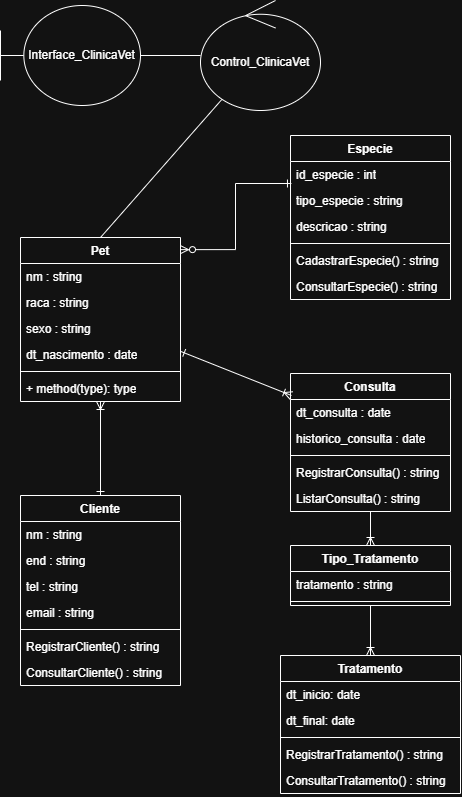

The diagram above was exported from draw.io. Its source (the exported page's mxGraphModel, read from the mxfile embedded in the PNG):
<mxGraphModel dx="691" dy="2035" grid="1" gridSize="10" guides="1" tooltips="1" connect="1" arrows="1" fold="1" page="1" pageScale="1" pageWidth="827" pageHeight="1169" math="0" shadow="0">
  <root>
    <mxCell id="0" />
    <mxCell id="1" parent="0" />
    <mxCell id="00KwGdJakaKvHFVpK_c--42" edge="1" parent="1" source="00KwGdJakaKvHFVpK_c--1" style="edgeStyle=orthogonalEdgeStyle;rounded=0;orthogonalLoop=1;jettySize=auto;html=1;entryX=0.5;entryY=0;entryDx=0;entryDy=0;endArrow=ERoneToMany;endFill=0;" target="00KwGdJakaKvHFVpK_c--28">
      <mxGeometry relative="1" as="geometry" />
    </mxCell>
    <mxCell id="00KwGdJakaKvHFVpK_c--1" parent="1" style="swimlane;fontStyle=1;align=center;verticalAlign=top;childLayout=stackLayout;horizontal=1;startSize=26;horizontalStack=0;resizeParent=1;resizeParentMax=0;resizeLast=0;collapsible=1;marginBottom=0;whiteSpace=wrap;html=1;" value="Consulta" vertex="1">
      <mxGeometry height="138" width="160" x="350" y="198" as="geometry" />
    </mxCell>
    <mxCell id="00KwGdJakaKvHFVpK_c--2" parent="00KwGdJakaKvHFVpK_c--1" style="text;strokeColor=none;fillColor=none;align=left;verticalAlign=top;spacingLeft=4;spacingRight=4;overflow=hidden;rotatable=0;points=[[0,0.5],[1,0.5]];portConstraint=eastwest;whiteSpace=wrap;html=1;" value="dt_consulta : date" vertex="1">
      <mxGeometry height="26" width="160" y="26" as="geometry" />
    </mxCell>
    <mxCell id="00KwGdJakaKvHFVpK_c--22" parent="00KwGdJakaKvHFVpK_c--1" style="text;strokeColor=none;fillColor=none;align=left;verticalAlign=top;spacingLeft=4;spacingRight=4;overflow=hidden;rotatable=0;points=[[0,0.5],[1,0.5]];portConstraint=eastwest;whiteSpace=wrap;html=1;" value="historico_consulta : date" vertex="1">
      <mxGeometry height="26" width="160" y="52" as="geometry" />
    </mxCell>
    <mxCell id="00KwGdJakaKvHFVpK_c--3" parent="00KwGdJakaKvHFVpK_c--1" style="line;strokeWidth=1;fillColor=none;align=left;verticalAlign=middle;spacingTop=-1;spacingLeft=3;spacingRight=3;rotatable=0;labelPosition=right;points=[];portConstraint=eastwest;strokeColor=inherit;" value="" vertex="1">
      <mxGeometry height="8" width="160" y="78" as="geometry" />
    </mxCell>
    <mxCell id="00KwGdJakaKvHFVpK_c--4" parent="00KwGdJakaKvHFVpK_c--1" style="text;strokeColor=none;fillColor=none;align=left;verticalAlign=top;spacingLeft=4;spacingRight=4;overflow=hidden;rotatable=0;points=[[0,0.5],[1,0.5]];portConstraint=eastwest;whiteSpace=wrap;html=1;" value="RegistrarConsulta() : string" vertex="1">
      <mxGeometry height="26" width="160" y="86" as="geometry" />
    </mxCell>
    <mxCell id="00KwGdJakaKvHFVpK_c--23" parent="00KwGdJakaKvHFVpK_c--1" style="text;strokeColor=none;fillColor=none;align=left;verticalAlign=top;spacingLeft=4;spacingRight=4;overflow=hidden;rotatable=0;points=[[0,0.5],[1,0.5]];portConstraint=eastwest;whiteSpace=wrap;html=1;" value="ListarConsulta() : string" vertex="1">
      <mxGeometry height="26" width="160" y="112" as="geometry" />
    </mxCell>
    <mxCell id="00KwGdJakaKvHFVpK_c--44" edge="1" parent="1" source="00KwGdJakaKvHFVpK_c--5" style="rounded=0;orthogonalLoop=1;jettySize=auto;html=1;entryX=0.5;entryY=0;entryDx=0;entryDy=0;endArrow=ERone;endFill=0;startArrow=ERoneToMany;startFill=0;" target="00KwGdJakaKvHFVpK_c--9">
      <mxGeometry relative="1" as="geometry" />
    </mxCell>
    <mxCell id="00KwGdJakaKvHFVpK_c--5" parent="1" style="swimlane;fontStyle=1;align=center;verticalAlign=top;childLayout=stackLayout;horizontal=1;startSize=26;horizontalStack=0;resizeParent=1;resizeParentMax=0;resizeLast=0;collapsible=1;marginBottom=0;whiteSpace=wrap;html=1;" value="Pet" vertex="1">
      <mxGeometry height="164" width="160" x="80" y="62" as="geometry" />
    </mxCell>
    <mxCell id="00KwGdJakaKvHFVpK_c--6" parent="00KwGdJakaKvHFVpK_c--5" style="text;strokeColor=none;fillColor=none;align=left;verticalAlign=top;spacingLeft=4;spacingRight=4;overflow=hidden;rotatable=0;points=[[0,0.5],[1,0.5]];portConstraint=eastwest;whiteSpace=wrap;html=1;" value="nm : string" vertex="1">
      <mxGeometry height="26" width="160" y="26" as="geometry" />
    </mxCell>
    <mxCell id="00KwGdJakaKvHFVpK_c--18" parent="00KwGdJakaKvHFVpK_c--5" style="text;strokeColor=none;fillColor=none;align=left;verticalAlign=top;spacingLeft=4;spacingRight=4;overflow=hidden;rotatable=0;points=[[0,0.5],[1,0.5]];portConstraint=eastwest;whiteSpace=wrap;html=1;" value="raca : string" vertex="1">
      <mxGeometry height="26" width="160" y="52" as="geometry" />
    </mxCell>
    <mxCell id="00KwGdJakaKvHFVpK_c--20" parent="00KwGdJakaKvHFVpK_c--5" style="text;strokeColor=none;fillColor=none;align=left;verticalAlign=top;spacingLeft=4;spacingRight=4;overflow=hidden;rotatable=0;points=[[0,0.5],[1,0.5]];portConstraint=eastwest;whiteSpace=wrap;html=1;" value="sexo : string" vertex="1">
      <mxGeometry height="26" width="160" y="78" as="geometry" />
    </mxCell>
    <mxCell id="00KwGdJakaKvHFVpK_c--19" parent="00KwGdJakaKvHFVpK_c--5" style="text;strokeColor=none;fillColor=none;align=left;verticalAlign=top;spacingLeft=4;spacingRight=4;overflow=hidden;rotatable=0;points=[[0,0.5],[1,0.5]];portConstraint=eastwest;whiteSpace=wrap;html=1;" value="dt_nascimento : date" vertex="1">
      <mxGeometry height="26" width="160" y="104" as="geometry" />
    </mxCell>
    <mxCell id="00KwGdJakaKvHFVpK_c--7" parent="00KwGdJakaKvHFVpK_c--5" style="line;strokeWidth=1;fillColor=none;align=left;verticalAlign=middle;spacingTop=-1;spacingLeft=3;spacingRight=3;rotatable=0;labelPosition=right;points=[];portConstraint=eastwest;strokeColor=inherit;" value="" vertex="1">
      <mxGeometry height="8" width="160" y="130" as="geometry" />
    </mxCell>
    <mxCell id="00KwGdJakaKvHFVpK_c--8" parent="00KwGdJakaKvHFVpK_c--5" style="text;strokeColor=none;fillColor=none;align=left;verticalAlign=top;spacingLeft=4;spacingRight=4;overflow=hidden;rotatable=0;points=[[0,0.5],[1,0.5]];portConstraint=eastwest;whiteSpace=wrap;html=1;" value="+ method(type): type" vertex="1">
      <mxGeometry height="26" width="160" y="138" as="geometry" />
    </mxCell>
    <mxCell id="00KwGdJakaKvHFVpK_c--9" parent="1" style="swimlane;fontStyle=1;align=center;verticalAlign=top;childLayout=stackLayout;horizontal=1;startSize=26;horizontalStack=0;resizeParent=1;resizeParentMax=0;resizeLast=0;collapsible=1;marginBottom=0;whiteSpace=wrap;html=1;" value="Cliente" vertex="1">
      <mxGeometry height="190" width="160" x="80" y="320" as="geometry" />
    </mxCell>
    <mxCell id="00KwGdJakaKvHFVpK_c--10" parent="00KwGdJakaKvHFVpK_c--9" style="text;strokeColor=none;fillColor=none;align=left;verticalAlign=top;spacingLeft=4;spacingRight=4;overflow=hidden;rotatable=0;points=[[0,0.5],[1,0.5]];portConstraint=eastwest;whiteSpace=wrap;html=1;" value="nm : string" vertex="1">
      <mxGeometry height="26" width="160" y="26" as="geometry" />
    </mxCell>
    <mxCell id="00KwGdJakaKvHFVpK_c--14" parent="00KwGdJakaKvHFVpK_c--9" style="text;strokeColor=none;fillColor=none;align=left;verticalAlign=top;spacingLeft=4;spacingRight=4;overflow=hidden;rotatable=0;points=[[0,0.5],[1,0.5]];portConstraint=eastwest;whiteSpace=wrap;html=1;" value="end : string" vertex="1">
      <mxGeometry height="26" width="160" y="52" as="geometry" />
    </mxCell>
    <mxCell id="00KwGdJakaKvHFVpK_c--13" parent="00KwGdJakaKvHFVpK_c--9" style="text;strokeColor=none;fillColor=none;align=left;verticalAlign=top;spacingLeft=4;spacingRight=4;overflow=hidden;rotatable=0;points=[[0,0.5],[1,0.5]];portConstraint=eastwest;whiteSpace=wrap;html=1;" value="tel : string" vertex="1">
      <mxGeometry height="26" width="160" y="78" as="geometry" />
    </mxCell>
    <mxCell id="00KwGdJakaKvHFVpK_c--16" parent="00KwGdJakaKvHFVpK_c--9" style="text;strokeColor=none;fillColor=none;align=left;verticalAlign=top;spacingLeft=4;spacingRight=4;overflow=hidden;rotatable=0;points=[[0,0.5],[1,0.5]];portConstraint=eastwest;whiteSpace=wrap;html=1;" value="email : string" vertex="1">
      <mxGeometry height="26" width="160" y="104" as="geometry" />
    </mxCell>
    <mxCell id="00KwGdJakaKvHFVpK_c--11" parent="00KwGdJakaKvHFVpK_c--9" style="line;strokeWidth=1;fillColor=none;align=left;verticalAlign=middle;spacingTop=-1;spacingLeft=3;spacingRight=3;rotatable=0;labelPosition=right;points=[];portConstraint=eastwest;strokeColor=inherit;" value="" vertex="1">
      <mxGeometry height="8" width="160" y="130" as="geometry" />
    </mxCell>
    <mxCell id="00KwGdJakaKvHFVpK_c--12" parent="00KwGdJakaKvHFVpK_c--9" style="text;strokeColor=none;fillColor=none;align=left;verticalAlign=top;spacingLeft=4;spacingRight=4;overflow=hidden;rotatable=0;points=[[0,0.5],[1,0.5]];portConstraint=eastwest;whiteSpace=wrap;html=1;" value="RegistrarCliente() : string" vertex="1">
      <mxGeometry height="26" width="160" y="138" as="geometry" />
    </mxCell>
    <mxCell id="00KwGdJakaKvHFVpK_c--21" parent="00KwGdJakaKvHFVpK_c--9" style="text;strokeColor=none;fillColor=none;align=left;verticalAlign=top;spacingLeft=4;spacingRight=4;overflow=hidden;rotatable=0;points=[[0,0.5],[1,0.5]];portConstraint=eastwest;whiteSpace=wrap;html=1;" value="ConsultarCliente() : string" vertex="1">
      <mxGeometry height="26" width="160" y="164" as="geometry" />
    </mxCell>
    <mxCell id="00KwGdJakaKvHFVpK_c--24" parent="1" style="swimlane;fontStyle=1;align=center;verticalAlign=top;childLayout=stackLayout;horizontal=1;startSize=26;horizontalStack=0;resizeParent=1;resizeParentMax=0;resizeLast=0;collapsible=1;marginBottom=0;whiteSpace=wrap;html=1;" value="Tratamento" vertex="1">
      <mxGeometry height="138" width="180" x="340" y="480" as="geometry" />
    </mxCell>
    <mxCell id="00KwGdJakaKvHFVpK_c--25" parent="00KwGdJakaKvHFVpK_c--24" style="text;strokeColor=none;fillColor=none;align=left;verticalAlign=top;spacingLeft=4;spacingRight=4;overflow=hidden;rotatable=0;points=[[0,0.5],[1,0.5]];portConstraint=eastwest;whiteSpace=wrap;html=1;" value="dt_inicio: date&lt;div&gt;&lt;br&gt;&lt;/div&gt;" vertex="1">
      <mxGeometry height="26" width="180" y="26" as="geometry" />
    </mxCell>
    <mxCell id="00KwGdJakaKvHFVpK_c--32" parent="00KwGdJakaKvHFVpK_c--24" style="text;strokeColor=none;fillColor=none;align=left;verticalAlign=top;spacingLeft=4;spacingRight=4;overflow=hidden;rotatable=0;points=[[0,0.5],[1,0.5]];portConstraint=eastwest;whiteSpace=wrap;html=1;" value="dt_final: date&lt;div&gt;&lt;br&gt;&lt;/div&gt;" vertex="1">
      <mxGeometry height="26" width="180" y="52" as="geometry" />
    </mxCell>
    <mxCell id="00KwGdJakaKvHFVpK_c--26" parent="00KwGdJakaKvHFVpK_c--24" style="line;strokeWidth=1;fillColor=none;align=left;verticalAlign=middle;spacingTop=-1;spacingLeft=3;spacingRight=3;rotatable=0;labelPosition=right;points=[];portConstraint=eastwest;strokeColor=inherit;" value="" vertex="1">
      <mxGeometry height="8" width="180" y="78" as="geometry" />
    </mxCell>
    <mxCell id="00KwGdJakaKvHFVpK_c--27" parent="00KwGdJakaKvHFVpK_c--24" style="text;strokeColor=none;fillColor=none;align=left;verticalAlign=top;spacingLeft=4;spacingRight=4;overflow=hidden;rotatable=0;points=[[0,0.5],[1,0.5]];portConstraint=eastwest;whiteSpace=wrap;html=1;" value="RegistrarTratamento() : string" vertex="1">
      <mxGeometry height="26" width="180" y="86" as="geometry" />
    </mxCell>
    <mxCell id="00KwGdJakaKvHFVpK_c--33" parent="00KwGdJakaKvHFVpK_c--24" style="text;strokeColor=none;fillColor=none;align=left;verticalAlign=top;spacingLeft=4;spacingRight=4;overflow=hidden;rotatable=0;points=[[0,0.5],[1,0.5]];portConstraint=eastwest;whiteSpace=wrap;html=1;" value="ConsultarTratamento() : string" vertex="1">
      <mxGeometry height="26" width="180" y="112" as="geometry" />
    </mxCell>
    <mxCell id="00KwGdJakaKvHFVpK_c--28" parent="1" style="swimlane;fontStyle=1;align=center;verticalAlign=top;childLayout=stackLayout;horizontal=1;startSize=26;horizontalStack=0;resizeParent=1;resizeParentMax=0;resizeLast=0;collapsible=1;marginBottom=0;whiteSpace=wrap;html=1;" value="Tipo_Tratamento" vertex="1">
      <mxGeometry height="60" width="160" x="350" y="370" as="geometry" />
    </mxCell>
    <mxCell id="00KwGdJakaKvHFVpK_c--29" parent="00KwGdJakaKvHFVpK_c--28" style="text;strokeColor=none;fillColor=none;align=left;verticalAlign=top;spacingLeft=4;spacingRight=4;overflow=hidden;rotatable=0;points=[[0,0.5],[1,0.5]];portConstraint=eastwest;whiteSpace=wrap;html=1;" value="tratamento : string" vertex="1">
      <mxGeometry height="26" width="160" y="26" as="geometry" />
    </mxCell>
    <mxCell id="00KwGdJakaKvHFVpK_c--30" parent="00KwGdJakaKvHFVpK_c--28" style="line;strokeWidth=1;fillColor=none;align=left;verticalAlign=middle;spacingTop=-1;spacingLeft=3;spacingRight=3;rotatable=0;labelPosition=right;points=[];portConstraint=eastwest;strokeColor=inherit;" value="" vertex="1">
      <mxGeometry height="8" width="160" y="52" as="geometry" />
    </mxCell>
    <mxCell id="00KwGdJakaKvHFVpK_c--35" parent="1" style="swimlane;fontStyle=1;align=center;verticalAlign=top;childLayout=stackLayout;horizontal=1;startSize=26;horizontalStack=0;resizeParent=1;resizeParentMax=0;resizeLast=0;collapsible=1;marginBottom=0;whiteSpace=wrap;html=1;" value="Especie" vertex="1">
      <mxGeometry height="164" width="160" x="350" y="-40" as="geometry" />
    </mxCell>
    <mxCell id="00KwGdJakaKvHFVpK_c--36" parent="00KwGdJakaKvHFVpK_c--35" style="text;strokeColor=none;fillColor=none;align=left;verticalAlign=top;spacingLeft=4;spacingRight=4;overflow=hidden;rotatable=0;points=[[0,0.5],[1,0.5]];portConstraint=eastwest;whiteSpace=wrap;html=1;" value="id_especie : int" vertex="1">
      <mxGeometry height="26" width="160" y="26" as="geometry" />
    </mxCell>
    <mxCell id="00KwGdJakaKvHFVpK_c--49" parent="00KwGdJakaKvHFVpK_c--35" style="text;strokeColor=none;fillColor=none;align=left;verticalAlign=top;spacingLeft=4;spacingRight=4;overflow=hidden;rotatable=0;points=[[0,0.5],[1,0.5]];portConstraint=eastwest;whiteSpace=wrap;html=1;" value="tipo_especie : string" vertex="1">
      <mxGeometry height="26" width="160" y="52" as="geometry" />
    </mxCell>
    <mxCell id="00KwGdJakaKvHFVpK_c--50" parent="00KwGdJakaKvHFVpK_c--35" style="text;strokeColor=none;fillColor=none;align=left;verticalAlign=top;spacingLeft=4;spacingRight=4;overflow=hidden;rotatable=0;points=[[0,0.5],[1,0.5]];portConstraint=eastwest;whiteSpace=wrap;html=1;" value="descricao : string" vertex="1">
      <mxGeometry height="26" width="160" y="78" as="geometry" />
    </mxCell>
    <mxCell id="00KwGdJakaKvHFVpK_c--37" parent="00KwGdJakaKvHFVpK_c--35" style="line;strokeWidth=1;fillColor=none;align=left;verticalAlign=middle;spacingTop=-1;spacingLeft=3;spacingRight=3;rotatable=0;labelPosition=right;points=[];portConstraint=eastwest;strokeColor=inherit;" value="" vertex="1">
      <mxGeometry height="8" width="160" y="104" as="geometry" />
    </mxCell>
    <mxCell id="00KwGdJakaKvHFVpK_c--38" parent="00KwGdJakaKvHFVpK_c--35" style="text;strokeColor=none;fillColor=none;align=left;verticalAlign=top;spacingLeft=4;spacingRight=4;overflow=hidden;rotatable=0;points=[[0,0.5],[1,0.5]];portConstraint=eastwest;whiteSpace=wrap;html=1;" value="CadastrarEspecie() : string&amp;nbsp;" vertex="1">
      <mxGeometry height="26" width="160" y="112" as="geometry" />
    </mxCell>
    <mxCell id="00KwGdJakaKvHFVpK_c--52" parent="00KwGdJakaKvHFVpK_c--35" style="text;strokeColor=none;fillColor=none;align=left;verticalAlign=top;spacingLeft=4;spacingRight=4;overflow=hidden;rotatable=0;points=[[0,0.5],[1,0.5]];portConstraint=eastwest;whiteSpace=wrap;html=1;" value="ConsultarEspecie() : string&amp;nbsp;" vertex="1">
      <mxGeometry height="26" width="160" y="138" as="geometry" />
    </mxCell>
    <mxCell id="00KwGdJakaKvHFVpK_c--39" edge="1" parent="1" source="00KwGdJakaKvHFVpK_c--36" style="rounded=0;orthogonalLoop=1;jettySize=auto;html=1;entryX=1;entryY=0.074;entryDx=0;entryDy=0;entryPerimeter=0;endArrow=ERzeroToMany;endFill=0;exitX=0.006;exitY=0.846;exitDx=0;exitDy=0;exitPerimeter=0;startArrow=ERone;startFill=0;edgeStyle=orthogonalEdgeStyle;" target="00KwGdJakaKvHFVpK_c--5">
      <mxGeometry relative="1" as="geometry" />
    </mxCell>
    <mxCell id="00KwGdJakaKvHFVpK_c--40" edge="1" parent="1" source="00KwGdJakaKvHFVpK_c--5" style="rounded=0;orthogonalLoop=1;jettySize=auto;html=1;entryX=0.006;entryY=-0.154;entryDx=0;entryDy=0;entryPerimeter=0;endArrow=ERoneToMany;endFill=0;startArrow=ERone;startFill=0;" target="00KwGdJakaKvHFVpK_c--2">
      <mxGeometry relative="1" as="geometry" />
    </mxCell>
    <mxCell id="00KwGdJakaKvHFVpK_c--43" edge="1" parent="1" source="00KwGdJakaKvHFVpK_c--28" style="edgeStyle=orthogonalEdgeStyle;rounded=0;orthogonalLoop=1;jettySize=auto;html=1;endArrow=ERoneToMany;endFill=0;entryX=0.5;entryY=0;entryDx=0;entryDy=0;" target="00KwGdJakaKvHFVpK_c--24">
      <mxGeometry relative="1" as="geometry">
        <mxPoint x="400" y="530" as="targetPoint" />
      </mxGeometry>
    </mxCell>
    <mxCell id="00KwGdJakaKvHFVpK_c--47" edge="1" parent="1" source="00KwGdJakaKvHFVpK_c--45" style="rounded=0;orthogonalLoop=1;jettySize=auto;html=1;endArrow=none;endFill=0;" target="00KwGdJakaKvHFVpK_c--46">
      <mxGeometry relative="1" as="geometry" />
    </mxCell>
    <mxCell id="00KwGdJakaKvHFVpK_c--45" parent="1" style="shape=umlBoundary;whiteSpace=wrap;html=1;" value="Interface_ClinicaVet" vertex="1">
      <mxGeometry height="100" width="140" x="60" y="-170" as="geometry" />
    </mxCell>
    <mxCell id="00KwGdJakaKvHFVpK_c--48" edge="1" parent="1" source="00KwGdJakaKvHFVpK_c--46" style="rounded=0;orthogonalLoop=1;jettySize=auto;html=1;entryX=0.5;entryY=0;entryDx=0;entryDy=0;endArrow=none;endFill=0;" target="00KwGdJakaKvHFVpK_c--5">
      <mxGeometry relative="1" as="geometry" />
    </mxCell>
    <mxCell id="00KwGdJakaKvHFVpK_c--46" parent="1" style="ellipse;shape=umlControl;whiteSpace=wrap;html=1;" value="Control_ClinicaVet" vertex="1">
      <mxGeometry height="110" width="120" x="260" y="-175" as="geometry" />
    </mxCell>
  </root>
</mxGraphModel>